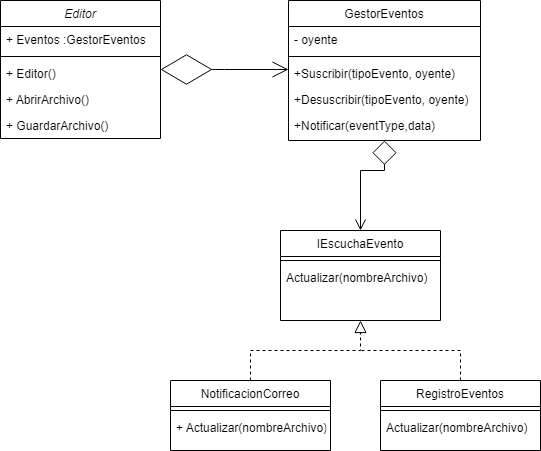

The diagram above was exported from draw.io. Its source (the exported page's mxGraphModel, read from the mxfile embedded in the PNG):
<mxGraphModel dx="1008" dy="537" grid="1" gridSize="10" guides="1" tooltips="1" connect="1" arrows="1" fold="1" page="1" pageScale="1" pageWidth="827" pageHeight="1169" math="0" shadow="0">
  <root>
    <mxCell id="WIyWlLk6GJQsqaUBKTNV-0" />
    <mxCell id="WIyWlLk6GJQsqaUBKTNV-1" parent="WIyWlLk6GJQsqaUBKTNV-0" />
    <mxCell id="zkfFHV4jXpPFQw0GAbJ--0" value="Editor" style="swimlane;fontStyle=2;align=center;verticalAlign=top;childLayout=stackLayout;horizontal=1;startSize=26;horizontalStack=0;resizeParent=1;resizeLast=0;collapsible=1;marginBottom=0;rounded=0;shadow=0;strokeWidth=1;" parent="WIyWlLk6GJQsqaUBKTNV-1" vertex="1">
      <mxGeometry x="220" y="120" width="160" height="138" as="geometry">
        <mxRectangle x="230" y="140" width="160" height="26" as="alternateBounds" />
      </mxGeometry>
    </mxCell>
    <mxCell id="zkfFHV4jXpPFQw0GAbJ--1" value="+ Eventos :GestorEventos" style="text;align=left;verticalAlign=top;spacingLeft=4;spacingRight=4;overflow=hidden;rotatable=0;points=[[0,0.5],[1,0.5]];portConstraint=eastwest;" parent="zkfFHV4jXpPFQw0GAbJ--0" vertex="1">
      <mxGeometry y="26" width="160" height="26" as="geometry" />
    </mxCell>
    <mxCell id="zkfFHV4jXpPFQw0GAbJ--4" value="" style="line;html=1;strokeWidth=1;align=left;verticalAlign=middle;spacingTop=-1;spacingLeft=3;spacingRight=3;rotatable=0;labelPosition=right;points=[];portConstraint=eastwest;" parent="zkfFHV4jXpPFQw0GAbJ--0" vertex="1">
      <mxGeometry y="52" width="160" height="8" as="geometry" />
    </mxCell>
    <mxCell id="zkfFHV4jXpPFQw0GAbJ--2" value="+ Editor()" style="text;align=left;verticalAlign=top;spacingLeft=4;spacingRight=4;overflow=hidden;rotatable=0;points=[[0,0.5],[1,0.5]];portConstraint=eastwest;rounded=0;shadow=0;html=0;" parent="zkfFHV4jXpPFQw0GAbJ--0" vertex="1">
      <mxGeometry y="60" width="160" height="26" as="geometry" />
    </mxCell>
    <mxCell id="WUFq1-F7WArfha9lnoIK-0" value="+ AbrirArchivo()" style="text;align=left;verticalAlign=top;spacingLeft=4;spacingRight=4;overflow=hidden;rotatable=0;points=[[0,0.5],[1,0.5]];portConstraint=eastwest;rounded=0;shadow=0;html=0;" parent="zkfFHV4jXpPFQw0GAbJ--0" vertex="1">
      <mxGeometry y="86" width="160" height="26" as="geometry" />
    </mxCell>
    <mxCell id="zkfFHV4jXpPFQw0GAbJ--3" value="+ GuardarArchivo()" style="text;align=left;verticalAlign=top;spacingLeft=4;spacingRight=4;overflow=hidden;rotatable=0;points=[[0,0.5],[1,0.5]];portConstraint=eastwest;rounded=0;shadow=0;html=0;" parent="zkfFHV4jXpPFQw0GAbJ--0" vertex="1">
      <mxGeometry y="112" width="160" height="26" as="geometry" />
    </mxCell>
    <mxCell id="zkfFHV4jXpPFQw0GAbJ--6" value="IEscuchaEvento" style="swimlane;fontStyle=0;align=center;verticalAlign=top;childLayout=stackLayout;horizontal=1;startSize=26;horizontalStack=0;resizeParent=1;resizeLast=0;collapsible=1;marginBottom=0;rounded=0;shadow=0;strokeWidth=1;" parent="WIyWlLk6GJQsqaUBKTNV-1" vertex="1">
      <mxGeometry x="500" y="350" width="160" height="90" as="geometry">
        <mxRectangle x="130" y="380" width="160" height="26" as="alternateBounds" />
      </mxGeometry>
    </mxCell>
    <mxCell id="zkfFHV4jXpPFQw0GAbJ--9" value="" style="line;html=1;strokeWidth=1;align=left;verticalAlign=middle;spacingTop=-1;spacingLeft=3;spacingRight=3;rotatable=0;labelPosition=right;points=[];portConstraint=eastwest;" parent="zkfFHV4jXpPFQw0GAbJ--6" vertex="1">
      <mxGeometry y="26" width="160" height="8" as="geometry" />
    </mxCell>
    <mxCell id="zkfFHV4jXpPFQw0GAbJ--11" value="Actualizar(nombreArchivo)" style="text;align=left;verticalAlign=top;spacingLeft=4;spacingRight=4;overflow=hidden;rotatable=0;points=[[0,0.5],[1,0.5]];portConstraint=eastwest;" parent="zkfFHV4jXpPFQw0GAbJ--6" vertex="1">
      <mxGeometry y="34" width="160" height="26" as="geometry" />
    </mxCell>
    <mxCell id="WUFq1-F7WArfha9lnoIK-7" style="edgeStyle=orthogonalEdgeStyle;rounded=0;orthogonalLoop=1;jettySize=auto;html=1;exitX=0.5;exitY=0;exitDx=0;exitDy=0;dashed=1;endArrow=none;startFill=0;" parent="WIyWlLk6GJQsqaUBKTNV-1" source="zkfFHV4jXpPFQw0GAbJ--13" edge="1">
      <mxGeometry relative="1" as="geometry">
        <mxPoint x="580" y="470" as="targetPoint" />
        <Array as="points">
          <mxPoint x="680" y="470" />
        </Array>
      </mxGeometry>
    </mxCell>
    <mxCell id="zkfFHV4jXpPFQw0GAbJ--13" value="RegistroEventos" style="swimlane;fontStyle=0;align=center;verticalAlign=top;childLayout=stackLayout;horizontal=1;startSize=26;horizontalStack=0;resizeParent=1;resizeLast=0;collapsible=1;marginBottom=0;rounded=0;shadow=0;strokeWidth=1;" parent="WIyWlLk6GJQsqaUBKTNV-1" vertex="1">
      <mxGeometry x="600" y="500" width="160" height="70" as="geometry">
        <mxRectangle x="340" y="380" width="170" height="26" as="alternateBounds" />
      </mxGeometry>
    </mxCell>
    <mxCell id="zkfFHV4jXpPFQw0GAbJ--15" value="" style="line;html=1;strokeWidth=1;align=left;verticalAlign=middle;spacingTop=-1;spacingLeft=3;spacingRight=3;rotatable=0;labelPosition=right;points=[];portConstraint=eastwest;" parent="zkfFHV4jXpPFQw0GAbJ--13" vertex="1">
      <mxGeometry y="26" width="160" height="8" as="geometry" />
    </mxCell>
    <mxCell id="zkfFHV4jXpPFQw0GAbJ--14" value="Actualizar(nombreArchivo)" style="text;align=left;verticalAlign=top;spacingLeft=4;spacingRight=4;overflow=hidden;rotatable=0;points=[[0,0.5],[1,0.5]];portConstraint=eastwest;" parent="zkfFHV4jXpPFQw0GAbJ--13" vertex="1">
      <mxGeometry y="34" width="160" height="26" as="geometry" />
    </mxCell>
    <mxCell id="zkfFHV4jXpPFQw0GAbJ--17" value="GestorEventos" style="swimlane;fontStyle=0;align=center;verticalAlign=top;childLayout=stackLayout;horizontal=1;startSize=26;horizontalStack=0;resizeParent=1;resizeLast=0;collapsible=1;marginBottom=0;rounded=0;shadow=0;strokeWidth=1;" parent="WIyWlLk6GJQsqaUBKTNV-1" vertex="1">
      <mxGeometry x="508" y="120" width="192" height="140" as="geometry">
        <mxRectangle x="550" y="140" width="160" height="26" as="alternateBounds" />
      </mxGeometry>
    </mxCell>
    <mxCell id="zkfFHV4jXpPFQw0GAbJ--18" value="- oyente" style="text;align=left;verticalAlign=top;spacingLeft=4;spacingRight=4;overflow=hidden;rotatable=0;points=[[0,0.5],[1,0.5]];portConstraint=eastwest;" parent="zkfFHV4jXpPFQw0GAbJ--17" vertex="1">
      <mxGeometry y="26" width="192" height="26" as="geometry" />
    </mxCell>
    <mxCell id="zkfFHV4jXpPFQw0GAbJ--23" value="" style="line;html=1;strokeWidth=1;align=left;verticalAlign=middle;spacingTop=-1;spacingLeft=3;spacingRight=3;rotatable=0;labelPosition=right;points=[];portConstraint=eastwest;" parent="zkfFHV4jXpPFQw0GAbJ--17" vertex="1">
      <mxGeometry y="52" width="192" height="8" as="geometry" />
    </mxCell>
    <mxCell id="zkfFHV4jXpPFQw0GAbJ--20" value="+Suscribir(tipoEvento, oyente)" style="text;align=left;verticalAlign=top;spacingLeft=4;spacingRight=4;overflow=hidden;rotatable=0;points=[[0,0.5],[1,0.5]];portConstraint=eastwest;rounded=0;shadow=0;html=0;" parent="zkfFHV4jXpPFQw0GAbJ--17" vertex="1">
      <mxGeometry y="60" width="192" height="26" as="geometry" />
    </mxCell>
    <mxCell id="zkfFHV4jXpPFQw0GAbJ--22" value="+Desuscribir(tipoEvento, oyente)" style="text;align=left;verticalAlign=top;spacingLeft=4;spacingRight=4;overflow=hidden;rotatable=0;points=[[0,0.5],[1,0.5]];portConstraint=eastwest;rounded=0;shadow=0;html=0;" parent="zkfFHV4jXpPFQw0GAbJ--17" vertex="1">
      <mxGeometry y="86" width="192" height="26" as="geometry" />
    </mxCell>
    <mxCell id="zkfFHV4jXpPFQw0GAbJ--24" value="+Notificar(eventType,data)" style="text;align=left;verticalAlign=top;spacingLeft=4;spacingRight=4;overflow=hidden;rotatable=0;points=[[0,0.5],[1,0.5]];portConstraint=eastwest;" parent="zkfFHV4jXpPFQw0GAbJ--17" vertex="1">
      <mxGeometry y="112" width="192" height="26" as="geometry" />
    </mxCell>
    <mxCell id="zkfFHV4jXpPFQw0GAbJ--26" value="" style="endArrow=open;shadow=0;strokeWidth=1;rounded=0;curved=0;endFill=1;edgeStyle=elbowEdgeStyle;elbow=vertical;startArrow=diamondThin;startFill=0;sourcePerimeterSpacing=0;startSize=49;endSize=14;" parent="WIyWlLk6GJQsqaUBKTNV-1" source="zkfFHV4jXpPFQw0GAbJ--0" target="zkfFHV4jXpPFQw0GAbJ--17" edge="1">
      <mxGeometry x="0.5" y="41" relative="1" as="geometry">
        <mxPoint x="380" y="192" as="sourcePoint" />
        <mxPoint x="540" y="192" as="targetPoint" />
        <mxPoint x="-40" y="32" as="offset" />
      </mxGeometry>
    </mxCell>
    <mxCell id="WUFq1-F7WArfha9lnoIK-2" style="edgeStyle=orthogonalEdgeStyle;rounded=0;orthogonalLoop=1;jettySize=auto;html=1;exitX=0.5;exitY=1;exitDx=0;exitDy=0;startArrow=diamond;startFill=0;startSize=22;entryX=0.5;entryY=0;entryDx=0;entryDy=0;endArrow=open;endFill=0;endSize=9;" parent="WIyWlLk6GJQsqaUBKTNV-1" source="zkfFHV4jXpPFQw0GAbJ--17" target="zkfFHV4jXpPFQw0GAbJ--6" edge="1">
      <mxGeometry relative="1" as="geometry">
        <mxPoint x="604" y="340" as="targetPoint" />
        <Array as="points">
          <mxPoint x="604" y="290" />
          <mxPoint x="580" y="290" />
        </Array>
      </mxGeometry>
    </mxCell>
    <mxCell id="WUFq1-F7WArfha9lnoIK-6" style="edgeStyle=orthogonalEdgeStyle;rounded=0;orthogonalLoop=1;jettySize=auto;html=1;exitX=0.5;exitY=0;exitDx=0;exitDy=0;entryX=0.5;entryY=1;entryDx=0;entryDy=0;endArrow=block;endFill=0;endSize=10;dashed=1;" parent="WIyWlLk6GJQsqaUBKTNV-1" source="WUFq1-F7WArfha9lnoIK-3" target="zkfFHV4jXpPFQw0GAbJ--6" edge="1">
      <mxGeometry relative="1" as="geometry">
        <mxPoint x="560" y="460" as="targetPoint" />
      </mxGeometry>
    </mxCell>
    <mxCell id="WUFq1-F7WArfha9lnoIK-3" value="NotificacionCorreo" style="swimlane;fontStyle=0;align=center;verticalAlign=top;childLayout=stackLayout;horizontal=1;startSize=26;horizontalStack=0;resizeParent=1;resizeLast=0;collapsible=1;marginBottom=0;rounded=0;shadow=0;strokeWidth=1;" parent="WIyWlLk6GJQsqaUBKTNV-1" vertex="1">
      <mxGeometry x="390" y="500" width="160" height="70" as="geometry">
        <mxRectangle x="340" y="380" width="170" height="26" as="alternateBounds" />
      </mxGeometry>
    </mxCell>
    <mxCell id="WUFq1-F7WArfha9lnoIK-5" value="" style="line;html=1;strokeWidth=1;align=left;verticalAlign=middle;spacingTop=-1;spacingLeft=3;spacingRight=3;rotatable=0;labelPosition=right;points=[];portConstraint=eastwest;" parent="WUFq1-F7WArfha9lnoIK-3" vertex="1">
      <mxGeometry y="26" width="160" height="8" as="geometry" />
    </mxCell>
    <mxCell id="WUFq1-F7WArfha9lnoIK-12" value="+ Actualizar(nombreArchivo)" style="text;align=left;verticalAlign=top;spacingLeft=4;spacingRight=4;overflow=hidden;rotatable=0;points=[[0,0.5],[1,0.5]];portConstraint=eastwest;" parent="WUFq1-F7WArfha9lnoIK-3" vertex="1">
      <mxGeometry y="34" width="160" height="26" as="geometry" />
    </mxCell>
  </root>
</mxGraphModel>